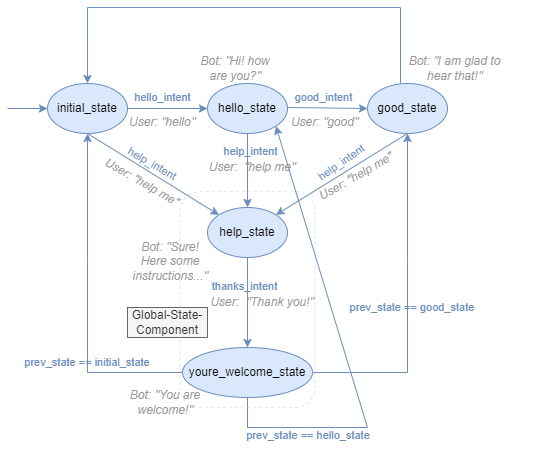

The diagram above was exported from draw.io. Its source (the exported page's mxGraphModel, read from the mxfile embedded in the PNG):
<mxGraphModel dx="845" dy="759" grid="1" gridSize="10" guides="1" tooltips="1" connect="1" arrows="1" fold="1" page="1" pageScale="1" pageWidth="850" pageHeight="1100" background="#ffffff" math="0" shadow="0">
  <root>
    <mxCell id="0" />
    <mxCell id="1" parent="0" />
    <mxCell id="KMzWDYdBU6C_3KlIc7T0-23" value="" style="rounded=1;whiteSpace=wrap;html=1;dashed=1;opacity=10;" parent="1" vertex="1">
      <mxGeometry x="212.5" y="404" width="135" height="216" as="geometry" />
    </mxCell>
    <mxCell id="Pp-wXFMEtFW9HmG5m9OW-12" style="edgeStyle=orthogonalEdgeStyle;rounded=0;orthogonalLoop=1;jettySize=auto;html=1;entryX=0;entryY=0.5;entryDx=0;entryDy=0;fillColor=#dae8fc;strokeColor=#6c8ebf;" parent="1" source="Pp-wXFMEtFW9HmG5m9OW-2" target="Pp-wXFMEtFW9HmG5m9OW-9" edge="1">
      <mxGeometry relative="1" as="geometry" />
    </mxCell>
    <mxCell id="Pp-wXFMEtFW9HmG5m9OW-17" value="&lt;font color=&quot;#6c8ebf&quot;&gt;hello_intent&lt;/font&gt;" style="edgeLabel;html=1;align=center;verticalAlign=middle;resizable=0;points=[];labelBackgroundColor=none;" parent="Pp-wXFMEtFW9HmG5m9OW-12" vertex="1" connectable="0">
      <mxGeometry x="-0.08" y="1" relative="1" as="geometry">
        <mxPoint x="-2" y="-10" as="offset" />
      </mxGeometry>
    </mxCell>
    <mxCell id="Pp-wXFMEtFW9HmG5m9OW-2" value="initial_state" style="ellipse;whiteSpace=wrap;html=1;fillColor=#dae8fc;strokeColor=#6c8ebf;fontColor=#000000;" parent="1" vertex="1">
      <mxGeometry x="80" y="296" width="80" height="50" as="geometry" />
    </mxCell>
    <mxCell id="Pp-wXFMEtFW9HmG5m9OW-9" value="hello_state" style="ellipse;whiteSpace=wrap;html=1;fillColor=#dae8fc;strokeColor=#6c8ebf;fontColor=#000000;" parent="1" vertex="1">
      <mxGeometry x="240" y="296" width="80" height="50" as="geometry" />
    </mxCell>
    <mxCell id="Sckffhu9UzS3fk_QLVqw-8" style="edgeStyle=orthogonalEdgeStyle;rounded=0;orthogonalLoop=1;jettySize=auto;html=1;entryX=0.5;entryY=0;entryDx=0;entryDy=0;fillColor=#dae8fc;strokeColor=#6c8ebf;" parent="1" source="Pp-wXFMEtFW9HmG5m9OW-10" target="Pp-wXFMEtFW9HmG5m9OW-2" edge="1">
      <mxGeometry relative="1" as="geometry">
        <Array as="points">
          <mxPoint x="433" y="220" />
          <mxPoint x="120" y="220" />
        </Array>
      </mxGeometry>
    </mxCell>
    <mxCell id="Pp-wXFMEtFW9HmG5m9OW-10" value="good_state" style="ellipse;whiteSpace=wrap;html=1;fillColor=#dae8fc;strokeColor=#6c8ebf;fontColor=#000000;" parent="1" vertex="1">
      <mxGeometry x="400" y="296" width="80" height="50" as="geometry" />
    </mxCell>
    <mxCell id="Pp-wXFMEtFW9HmG5m9OW-16" value="" style="endArrow=classic;html=1;rounded=0;entryX=0;entryY=0.5;entryDx=0;entryDy=0;fillColor=#dae8fc;strokeColor=#6c8ebf;" parent="1" target="Pp-wXFMEtFW9HmG5m9OW-2" edge="1">
      <mxGeometry width="50" height="50" relative="1" as="geometry">
        <mxPoint x="40" y="321" as="sourcePoint" />
        <mxPoint x="280" y="280" as="targetPoint" />
      </mxGeometry>
    </mxCell>
    <mxCell id="Pp-wXFMEtFW9HmG5m9OW-20" value="&lt;i&gt;&lt;font color=&quot;#999999&quot;&gt;Bot: &quot;Hi! how are you?&quot;&lt;/font&gt;&lt;/i&gt;" style="text;html=1;strokeColor=none;fillColor=none;align=center;verticalAlign=middle;whiteSpace=wrap;rounded=0;" parent="1" vertex="1">
      <mxGeometry x="224.5" y="266" width="85.5" height="30" as="geometry" />
    </mxCell>
    <mxCell id="Pp-wXFMEtFW9HmG5m9OW-21" value="&lt;i&gt;&lt;font color=&quot;#999999&quot;&gt;Bot: &quot;I am glad to &lt;br&gt;hear that!&quot;&lt;/font&gt;&lt;/i&gt;" style="text;html=1;strokeColor=none;fillColor=none;align=center;verticalAlign=middle;whiteSpace=wrap;rounded=0;" parent="1" vertex="1">
      <mxGeometry x="410" y="266" width="155" height="30" as="geometry" />
    </mxCell>
    <mxCell id="Pp-wXFMEtFW9HmG5m9OW-22" value="&lt;i&gt;&lt;font color=&quot;#999999&quot;&gt;User: &quot;hello&quot;&lt;/font&gt;&lt;/i&gt;" style="text;html=1;strokeColor=none;fillColor=none;align=center;verticalAlign=middle;whiteSpace=wrap;rounded=0;" parent="1" vertex="1">
      <mxGeometry x="160" y="320" width="70" height="30" as="geometry" />
    </mxCell>
    <mxCell id="Sckffhu9UzS3fk_QLVqw-5" value="&lt;i&gt;&lt;font color=&quot;#999999&quot;&gt;User: &quot;good&quot;&lt;/font&gt;&lt;/i&gt;" style="text;html=1;strokeColor=none;fillColor=none;align=center;verticalAlign=middle;whiteSpace=wrap;rounded=0;" parent="1" vertex="1">
      <mxGeometry x="320" y="320" width="75" height="30" as="geometry" />
    </mxCell>
    <mxCell id="Sckffhu9UzS3fk_QLVqw-11" value="&lt;font color=&quot;#6c8ebf&quot;&gt;good_intent&lt;/font&gt;" style="edgeLabel;html=1;align=center;verticalAlign=middle;resizable=0;points=[];labelBackgroundColor=none;" parent="1" vertex="1" connectable="0">
      <mxGeometry x="355.5016181358738" y="310.00241382365755" as="geometry" />
    </mxCell>
    <mxCell id="2" value="" style="endArrow=classic;html=1;rounded=0;entryX=0;entryY=0.5;entryDx=0;entryDy=0;fillColor=#dae8fc;strokeColor=#6c8ebf;" parent="1" target="Pp-wXFMEtFW9HmG5m9OW-10" edge="1">
      <mxGeometry width="50" height="50" relative="1" as="geometry">
        <mxPoint x="320" y="320" as="sourcePoint" />
        <mxPoint x="360" y="320" as="targetPoint" />
      </mxGeometry>
    </mxCell>
    <mxCell id="KMzWDYdBU6C_3KlIc7T0-2" value="help_state" style="ellipse;whiteSpace=wrap;html=1;fillColor=#dae8fc;strokeColor=#6c8ebf;fontColor=#000000;" parent="1" vertex="1">
      <mxGeometry x="240" y="420" width="80" height="50" as="geometry" />
    </mxCell>
    <mxCell id="KMzWDYdBU6C_3KlIc7T0-3" value="" style="endArrow=classic;html=1;rounded=0;fillColor=#dae8fc;strokeColor=#6c8ebf;exitX=0.5;exitY=1;exitDx=0;exitDy=0;" parent="1" source="Pp-wXFMEtFW9HmG5m9OW-2" target="KMzWDYdBU6C_3KlIc7T0-2" edge="1">
      <mxGeometry width="50" height="50" relative="1" as="geometry">
        <mxPoint x="70" y="360" as="sourcePoint" />
        <mxPoint x="110" y="360" as="targetPoint" />
      </mxGeometry>
    </mxCell>
    <mxCell id="KMzWDYdBU6C_3KlIc7T0-4" value="" style="endArrow=classic;html=1;rounded=0;entryX=0.5;entryY=0;entryDx=0;entryDy=0;fillColor=#dae8fc;strokeColor=#6c8ebf;exitX=0.5;exitY=1;exitDx=0;exitDy=0;" parent="1" source="Pp-wXFMEtFW9HmG5m9OW-9" target="KMzWDYdBU6C_3KlIc7T0-2" edge="1">
      <mxGeometry width="50" height="50" relative="1" as="geometry">
        <mxPoint x="100" y="420" as="sourcePoint" />
        <mxPoint x="140" y="420" as="targetPoint" />
      </mxGeometry>
    </mxCell>
    <mxCell id="KMzWDYdBU6C_3KlIc7T0-5" value="" style="endArrow=classic;html=1;rounded=0;entryX=1;entryY=0;entryDx=0;entryDy=0;fillColor=#dae8fc;strokeColor=#6c8ebf;exitX=0.5;exitY=1;exitDx=0;exitDy=0;" parent="1" source="Pp-wXFMEtFW9HmG5m9OW-10" target="KMzWDYdBU6C_3KlIc7T0-2" edge="1">
      <mxGeometry width="50" height="50" relative="1" as="geometry">
        <mxPoint x="90" y="460" as="sourcePoint" />
        <mxPoint x="130" y="460" as="targetPoint" />
      </mxGeometry>
    </mxCell>
    <mxCell id="KMzWDYdBU6C_3KlIc7T0-6" value="&lt;font color=&quot;#6c8ebf&quot;&gt;help_intent&lt;/font&gt;" style="edgeLabel;html=1;align=center;verticalAlign=middle;resizable=0;points=[];labelBackgroundColor=none;rotation=30;" parent="1" vertex="1" connectable="0">
      <mxGeometry x="179" y="379" as="geometry">
        <mxPoint x="3" y="-6" as="offset" />
      </mxGeometry>
    </mxCell>
    <mxCell id="KMzWDYdBU6C_3KlIc7T0-8" value="&lt;i&gt;&lt;font color=&quot;#999999&quot;&gt;User: &quot;help me&quot;&lt;/font&gt;&lt;/i&gt;" style="text;html=1;strokeColor=none;fillColor=none;align=center;verticalAlign=middle;whiteSpace=wrap;rounded=0;rotation=30;" parent="1" vertex="1">
      <mxGeometry x="130" y="380" width="90" height="30" as="geometry" />
    </mxCell>
    <mxCell id="KMzWDYdBU6C_3KlIc7T0-10" value="&lt;font color=&quot;#6c8ebf&quot;&gt;help_intent&lt;/font&gt;" style="edgeLabel;html=1;align=center;verticalAlign=middle;resizable=0;points=[];labelBackgroundColor=none;rotation=0;" parent="1" vertex="1" connectable="0">
      <mxGeometry x="280" y="370" as="geometry">
        <mxPoint x="3" y="-6" as="offset" />
      </mxGeometry>
    </mxCell>
    <mxCell id="KMzWDYdBU6C_3KlIc7T0-11" value="&lt;i&gt;&lt;font color=&quot;#999999&quot;&gt;User:&amp;nbsp; &quot;help me&quot;&lt;/font&gt;&lt;/i&gt;" style="text;html=1;strokeColor=none;fillColor=none;align=center;verticalAlign=middle;whiteSpace=wrap;rounded=0;rotation=0;" parent="1" vertex="1">
      <mxGeometry x="240.00114317029974" y="365.00038105676657" width="90" height="30" as="geometry" />
    </mxCell>
    <mxCell id="KMzWDYdBU6C_3KlIc7T0-12" value="&lt;i&gt;&lt;font color=&quot;#999999&quot;&gt;User: &quot;help me&quot;&lt;/font&gt;&lt;/i&gt;" style="text;html=1;strokeColor=none;fillColor=none;align=center;verticalAlign=middle;whiteSpace=wrap;rounded=0;rotation=-30;" parent="1" vertex="1">
      <mxGeometry x="344.0011431702997" y="374.00038105676657" width="90" height="30" as="geometry" />
    </mxCell>
    <mxCell id="KMzWDYdBU6C_3KlIc7T0-14" value="&lt;font color=&quot;#6c8ebf&quot;&gt;help_intent&lt;/font&gt;" style="edgeLabel;html=1;align=center;verticalAlign=middle;resizable=0;points=[];labelBackgroundColor=none;rotation=-35;" parent="1" vertex="1" connectable="0">
      <mxGeometry x="375" y="382" as="geometry">
        <mxPoint x="3" y="-6" as="offset" />
      </mxGeometry>
    </mxCell>
    <mxCell id="KMzWDYdBU6C_3KlIc7T0-16" value="" style="endArrow=classic;html=1;rounded=0;entryX=0.5;entryY=1;entryDx=0;entryDy=0;fillColor=#dae8fc;strokeColor=#6c8ebf;exitX=0;exitY=0.5;exitDx=0;exitDy=0;" parent="1" source="KMzWDYdBU6C_3KlIc7T0-25" target="Pp-wXFMEtFW9HmG5m9OW-2" edge="1">
      <mxGeometry width="50" height="50" relative="1" as="geometry">
        <mxPoint x="-40" y="540" as="sourcePoint" />
        <mxPoint x="8" y="581" as="targetPoint" />
        <Array as="points">
          <mxPoint x="120" y="585" />
          <mxPoint x="120" y="470" />
        </Array>
      </mxGeometry>
    </mxCell>
    <mxCell id="KMzWDYdBU6C_3KlIc7T0-17" value="" style="endArrow=classic;html=1;rounded=0;entryX=0.5;entryY=1;entryDx=0;entryDy=0;fillColor=#dae8fc;strokeColor=#6c8ebf;exitX=1;exitY=0.5;exitDx=0;exitDy=0;" parent="1" source="KMzWDYdBU6C_3KlIc7T0-25" target="Pp-wXFMEtFW9HmG5m9OW-10" edge="1">
      <mxGeometry width="50" height="50" relative="1" as="geometry">
        <mxPoint x="600" y="520" as="sourcePoint" />
        <mxPoint x="168" y="571" as="targetPoint" />
        <Array as="points">
          <mxPoint x="440" y="585" />
          <mxPoint x="440" y="470" />
        </Array>
      </mxGeometry>
    </mxCell>
    <mxCell id="KMzWDYdBU6C_3KlIc7T0-18" value="" style="endArrow=classic;html=1;rounded=0;entryX=1;entryY=1;entryDx=0;entryDy=0;fillColor=#dae8fc;strokeColor=#6c8ebf;exitX=0.5;exitY=1;exitDx=0;exitDy=0;" parent="1" source="KMzWDYdBU6C_3KlIc7T0-25" target="Pp-wXFMEtFW9HmG5m9OW-9" edge="1">
      <mxGeometry width="50" height="50" relative="1" as="geometry">
        <mxPoint x="830" y="645.32" as="sourcePoint" />
        <mxPoint x="618.2842712474617" y="373.9976695296635" as="targetPoint" />
        <Array as="points">
          <mxPoint x="280" y="640" />
          <mxPoint x="400" y="640" />
        </Array>
      </mxGeometry>
    </mxCell>
    <mxCell id="KMzWDYdBU6C_3KlIc7T0-19" value="&lt;i&gt;&lt;font color=&quot;#999999&quot;&gt;Bot: &quot;Sure! Here some instructions...&quot;&lt;/font&gt;&lt;/i&gt;" style="text;html=1;strokeColor=none;fillColor=none;align=center;verticalAlign=middle;whiteSpace=wrap;rounded=0;" parent="1" vertex="1">
      <mxGeometry x="160" y="459" width="85.5" height="30" as="geometry" />
    </mxCell>
    <mxCell id="KMzWDYdBU6C_3KlIc7T0-25" value="youre_welcome_state" style="ellipse;whiteSpace=wrap;html=1;fillColor=#dae8fc;strokeColor=#6c8ebf;fontColor=#000000;" parent="1" vertex="1">
      <mxGeometry x="215" y="560" width="130" height="50" as="geometry" />
    </mxCell>
    <mxCell id="KMzWDYdBU6C_3KlIc7T0-26" value="" style="endArrow=classic;html=1;rounded=0;entryX=0.5;entryY=0;entryDx=0;entryDy=0;fillColor=#dae8fc;strokeColor=#6c8ebf;exitX=0.5;exitY=1;exitDx=0;exitDy=0;" parent="1" target="KMzWDYdBU6C_3KlIc7T0-25" edge="1">
      <mxGeometry width="50" height="50" relative="1" as="geometry">
        <mxPoint x="279.99885682970023" y="470" as="sourcePoint" />
        <mxPoint x="279.99885682970023" y="544" as="targetPoint" />
      </mxGeometry>
    </mxCell>
    <mxCell id="KMzWDYdBU6C_3KlIc7T0-27" value="&lt;font color=&quot;#6c8ebf&quot;&gt;thanks_intent&lt;/font&gt;" style="edgeLabel;html=1;align=center;verticalAlign=middle;resizable=0;points=[];labelBackgroundColor=none;rotation=0;" parent="1" vertex="1" connectable="0">
      <mxGeometry x="273.99885682970023" y="505" as="geometry">
        <mxPoint x="3" y="-6" as="offset" />
      </mxGeometry>
    </mxCell>
    <mxCell id="KMzWDYdBU6C_3KlIc7T0-28" value="&lt;i&gt;&lt;font color=&quot;#999999&quot;&gt;User:&amp;nbsp; &quot;Thank you!&quot;&lt;/font&gt;&lt;/i&gt;" style="text;html=1;strokeColor=none;fillColor=none;align=center;verticalAlign=middle;whiteSpace=wrap;rounded=0;rotation=0;" parent="1" vertex="1">
      <mxGeometry x="240" y="500" width="110" height="30" as="geometry" />
    </mxCell>
    <mxCell id="KMzWDYdBU6C_3KlIc7T0-29" value="&lt;i&gt;&lt;font color=&quot;#999999&quot;&gt;Bot: &quot;You are welcome!&quot;&lt;/font&gt;&lt;/i&gt;" style="text;html=1;strokeColor=none;fillColor=none;align=center;verticalAlign=middle;whiteSpace=wrap;rounded=0;" parent="1" vertex="1">
      <mxGeometry x="154.5" y="600" width="85.5" height="30" as="geometry" />
    </mxCell>
    <mxCell id="KMzWDYdBU6C_3KlIc7T0-33" value="Global-State-Component" style="text;html=1;strokeColor=#666666;fillColor=#f5f5f5;align=center;verticalAlign=middle;whiteSpace=wrap;rounded=0;fontColor=#333333;" parent="1" vertex="1">
      <mxGeometry x="160" y="520" width="80" height="30" as="geometry" />
    </mxCell>
    <mxCell id="wKNpAh80ZRUkIhagYk96-2" value="&lt;font color=&quot;#6c8ebf&quot;&gt;prev_state == initial_state&lt;/font&gt;" style="text;html=1;align=center;verticalAlign=middle;whiteSpace=wrap;rounded=0;fontSize=11;fontColor=#660000;" vertex="1" parent="1">
      <mxGeometry x="50" y="560" width="140" height="30" as="geometry" />
    </mxCell>
    <mxCell id="wKNpAh80ZRUkIhagYk96-3" value="&lt;font color=&quot;#6c8ebf&quot;&gt;prev_state == hello_state&lt;/font&gt;" style="text;html=1;align=center;verticalAlign=middle;whiteSpace=wrap;rounded=0;fontSize=11;fontColor=#660000;" vertex="1" parent="1">
      <mxGeometry x="271" y="633" width="140" height="30" as="geometry" />
    </mxCell>
    <mxCell id="wKNpAh80ZRUkIhagYk96-4" value="&lt;font color=&quot;#6c8ebf&quot;&gt;prev_state == good_state&lt;/font&gt;" style="text;html=1;align=center;verticalAlign=middle;whiteSpace=wrap;rounded=0;fontSize=11;fontColor=#660000;" vertex="1" parent="1">
      <mxGeometry x="375" y="505" width="140" height="30" as="geometry" />
    </mxCell>
  </root>
</mxGraphModel>